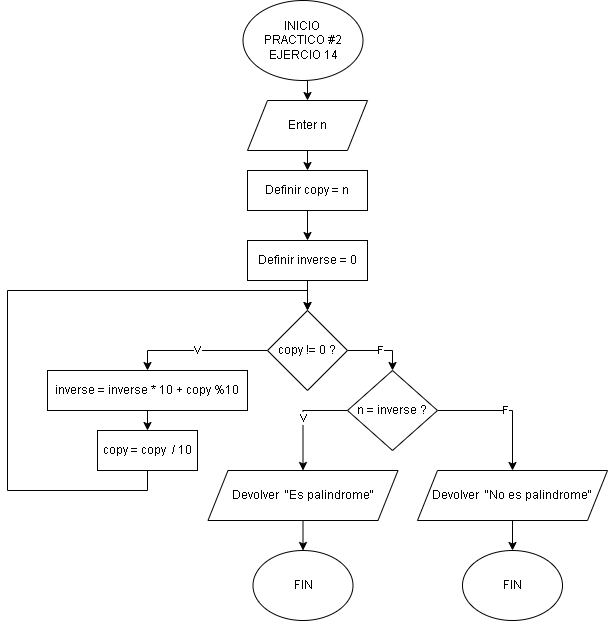

The diagram above was exported from draw.io. Its source (the exported page's mxGraphModel, read from the mxfile embedded in the PNG):
<mxGraphModel dx="1434" dy="780" grid="1" gridSize="10" guides="1" tooltips="1" connect="1" arrows="1" fold="1" page="1" pageScale="1" pageWidth="827" pageHeight="1169" math="0" shadow="0">
  <root>
    <mxCell id="0" />
    <mxCell id="1" parent="0" />
    <mxCell id="4mZovCddXX32TFtKimJk-291" style="edgeStyle=orthogonalEdgeStyle;rounded=0;orthogonalLoop=1;jettySize=auto;html=1;exitX=0.5;exitY=1;exitDx=0;exitDy=0;entryX=0.5;entryY=0;entryDx=0;entryDy=0;" edge="1" parent="1" source="8Z5KYWjP1RI4o8_INC1V-1" target="4mZovCddXX32TFtKimJk-289">
      <mxGeometry relative="1" as="geometry" />
    </mxCell>
    <mxCell id="8Z5KYWjP1RI4o8_INC1V-1" value="INICIO&amp;nbsp;&lt;div&gt;PRACTICO #2&lt;br&gt;&lt;div&gt;EJERCIO 14&lt;/div&gt;&lt;/div&gt;" style="ellipse;whiteSpace=wrap;html=1;fontFamily=Helvetica;" parent="1" vertex="1">
      <mxGeometry x="385.5" y="20" width="120" height="80" as="geometry" />
    </mxCell>
    <mxCell id="4mZovCddXX32TFtKimJk-309" style="edgeStyle=orthogonalEdgeStyle;rounded=0;orthogonalLoop=1;jettySize=auto;html=1;exitX=0.5;exitY=1;exitDx=0;exitDy=0;entryX=0.5;entryY=0;entryDx=0;entryDy=0;" edge="1" parent="1" source="4mZovCddXX32TFtKimJk-289" target="4mZovCddXX32TFtKimJk-293">
      <mxGeometry relative="1" as="geometry" />
    </mxCell>
    <mxCell id="4mZovCddXX32TFtKimJk-289" value="Enter n" style="shape=parallelogram;perimeter=parallelogramPerimeter;whiteSpace=wrap;html=1;fixedSize=1;" vertex="1" parent="1">
      <mxGeometry x="390" y="120" width="120" height="50" as="geometry" />
    </mxCell>
    <mxCell id="4mZovCddXX32TFtKimJk-296" style="edgeStyle=orthogonalEdgeStyle;rounded=0;orthogonalLoop=1;jettySize=auto;html=1;exitX=0.5;exitY=1;exitDx=0;exitDy=0;entryX=0.5;entryY=0;entryDx=0;entryDy=0;" edge="1" parent="1" source="4mZovCddXX32TFtKimJk-293" target="4mZovCddXX32TFtKimJk-295">
      <mxGeometry relative="1" as="geometry" />
    </mxCell>
    <mxCell id="4mZovCddXX32TFtKimJk-293" value="Definir copy = n" style="rounded=0;whiteSpace=wrap;html=1;" vertex="1" parent="1">
      <mxGeometry x="390" y="190" width="120" height="40" as="geometry" />
    </mxCell>
    <mxCell id="4mZovCddXX32TFtKimJk-298" style="edgeStyle=orthogonalEdgeStyle;rounded=0;orthogonalLoop=1;jettySize=auto;html=1;exitX=0.5;exitY=1;exitDx=0;exitDy=0;entryX=0.5;entryY=0;entryDx=0;entryDy=0;" edge="1" parent="1" source="4mZovCddXX32TFtKimJk-295" target="4mZovCddXX32TFtKimJk-297">
      <mxGeometry relative="1" as="geometry" />
    </mxCell>
    <mxCell id="4mZovCddXX32TFtKimJk-295" value="Definir inverse = 0" style="rounded=0;whiteSpace=wrap;html=1;" vertex="1" parent="1">
      <mxGeometry x="390" y="260" width="120" height="40" as="geometry" />
    </mxCell>
    <mxCell id="4mZovCddXX32TFtKimJk-300" value="V" style="edgeStyle=orthogonalEdgeStyle;rounded=0;orthogonalLoop=1;jettySize=auto;html=1;exitX=0;exitY=0.5;exitDx=0;exitDy=0;entryX=0.5;entryY=0;entryDx=0;entryDy=0;" edge="1" parent="1" source="4mZovCddXX32TFtKimJk-297" target="4mZovCddXX32TFtKimJk-299">
      <mxGeometry relative="1" as="geometry" />
    </mxCell>
    <mxCell id="4mZovCddXX32TFtKimJk-312" value="F" style="edgeStyle=orthogonalEdgeStyle;rounded=0;orthogonalLoop=1;jettySize=auto;html=1;exitX=1;exitY=0.5;exitDx=0;exitDy=0;entryX=0.5;entryY=0;entryDx=0;entryDy=0;" edge="1" parent="1" source="4mZovCddXX32TFtKimJk-297" target="4mZovCddXX32TFtKimJk-311">
      <mxGeometry relative="1" as="geometry" />
    </mxCell>
    <mxCell id="4mZovCddXX32TFtKimJk-297" value="copy != 0 ?" style="rhombus;whiteSpace=wrap;html=1;" vertex="1" parent="1">
      <mxGeometry x="410" y="330" width="80" height="80" as="geometry" />
    </mxCell>
    <mxCell id="4mZovCddXX32TFtKimJk-302" style="edgeStyle=orthogonalEdgeStyle;rounded=0;orthogonalLoop=1;jettySize=auto;html=1;exitX=0.5;exitY=1;exitDx=0;exitDy=0;entryX=0.5;entryY=0;entryDx=0;entryDy=0;" edge="1" parent="1" source="4mZovCddXX32TFtKimJk-299" target="4mZovCddXX32TFtKimJk-301">
      <mxGeometry relative="1" as="geometry" />
    </mxCell>
    <mxCell id="4mZovCddXX32TFtKimJk-299" value="inverse = inverse * 10 + copy %10" style="rounded=0;whiteSpace=wrap;html=1;" vertex="1" parent="1">
      <mxGeometry x="190" y="390" width="200" height="40" as="geometry" />
    </mxCell>
    <mxCell id="4mZovCddXX32TFtKimJk-310" style="edgeStyle=orthogonalEdgeStyle;rounded=0;orthogonalLoop=1;jettySize=auto;html=1;exitX=0.5;exitY=1;exitDx=0;exitDy=0;entryX=0.5;entryY=0;entryDx=0;entryDy=0;" edge="1" parent="1" source="4mZovCddXX32TFtKimJk-301" target="4mZovCddXX32TFtKimJk-297">
      <mxGeometry relative="1" as="geometry">
        <Array as="points">
          <mxPoint x="290" y="510" />
          <mxPoint x="150" y="510" />
          <mxPoint x="150" y="310" />
          <mxPoint x="450" y="310" />
        </Array>
      </mxGeometry>
    </mxCell>
    <mxCell id="4mZovCddXX32TFtKimJk-301" value="copy = copy&amp;nbsp; / 10" style="rounded=0;whiteSpace=wrap;html=1;" vertex="1" parent="1">
      <mxGeometry x="240" y="450" width="100" height="40" as="geometry" />
    </mxCell>
    <mxCell id="4mZovCddXX32TFtKimJk-314" value="V" style="edgeStyle=orthogonalEdgeStyle;rounded=0;orthogonalLoop=1;jettySize=auto;html=1;exitX=0;exitY=0.5;exitDx=0;exitDy=0;entryX=0.5;entryY=0;entryDx=0;entryDy=0;" edge="1" parent="1" source="4mZovCddXX32TFtKimJk-311" target="4mZovCddXX32TFtKimJk-313">
      <mxGeometry relative="1" as="geometry" />
    </mxCell>
    <mxCell id="4mZovCddXX32TFtKimJk-316" value="F" style="edgeStyle=orthogonalEdgeStyle;rounded=0;orthogonalLoop=1;jettySize=auto;html=1;exitX=1;exitY=0.5;exitDx=0;exitDy=0;entryX=0.5;entryY=0;entryDx=0;entryDy=0;" edge="1" parent="1" source="4mZovCddXX32TFtKimJk-311" target="4mZovCddXX32TFtKimJk-315">
      <mxGeometry relative="1" as="geometry" />
    </mxCell>
    <mxCell id="4mZovCddXX32TFtKimJk-311" value="n = inverse ?" style="rhombus;whiteSpace=wrap;html=1;" vertex="1" parent="1">
      <mxGeometry x="490" y="390" width="90" height="80" as="geometry" />
    </mxCell>
    <mxCell id="4mZovCddXX32TFtKimJk-318" style="edgeStyle=orthogonalEdgeStyle;rounded=0;orthogonalLoop=1;jettySize=auto;html=1;exitX=0.5;exitY=1;exitDx=0;exitDy=0;entryX=0.5;entryY=0;entryDx=0;entryDy=0;" edge="1" parent="1" source="4mZovCddXX32TFtKimJk-313" target="4mZovCddXX32TFtKimJk-317">
      <mxGeometry relative="1" as="geometry" />
    </mxCell>
    <mxCell id="4mZovCddXX32TFtKimJk-313" value="Devolver&amp;nbsp; &quot;Es palindrome&quot;" style="shape=parallelogram;perimeter=parallelogramPerimeter;whiteSpace=wrap;html=1;fixedSize=1;" vertex="1" parent="1">
      <mxGeometry x="350.5" y="490" width="190" height="50" as="geometry" />
    </mxCell>
    <mxCell id="4mZovCddXX32TFtKimJk-320" style="edgeStyle=orthogonalEdgeStyle;rounded=0;orthogonalLoop=1;jettySize=auto;html=1;exitX=0.5;exitY=1;exitDx=0;exitDy=0;entryX=0.5;entryY=0;entryDx=0;entryDy=0;" edge="1" parent="1" source="4mZovCddXX32TFtKimJk-315" target="4mZovCddXX32TFtKimJk-319">
      <mxGeometry relative="1" as="geometry" />
    </mxCell>
    <mxCell id="4mZovCddXX32TFtKimJk-315" value="Devolver&amp;nbsp; &quot;No es palindrome&quot;" style="shape=parallelogram;perimeter=parallelogramPerimeter;whiteSpace=wrap;html=1;fixedSize=1;" vertex="1" parent="1">
      <mxGeometry x="560" y="490" width="190" height="50" as="geometry" />
    </mxCell>
    <mxCell id="4mZovCddXX32TFtKimJk-317" value="FIN" style="ellipse;whiteSpace=wrap;html=1;" vertex="1" parent="1">
      <mxGeometry x="395.5" y="570" width="100" height="70" as="geometry" />
    </mxCell>
    <mxCell id="4mZovCddXX32TFtKimJk-319" value="FIN" style="ellipse;whiteSpace=wrap;html=1;" vertex="1" parent="1">
      <mxGeometry x="605" y="570" width="100" height="70" as="geometry" />
    </mxCell>
  </root>
</mxGraphModel>